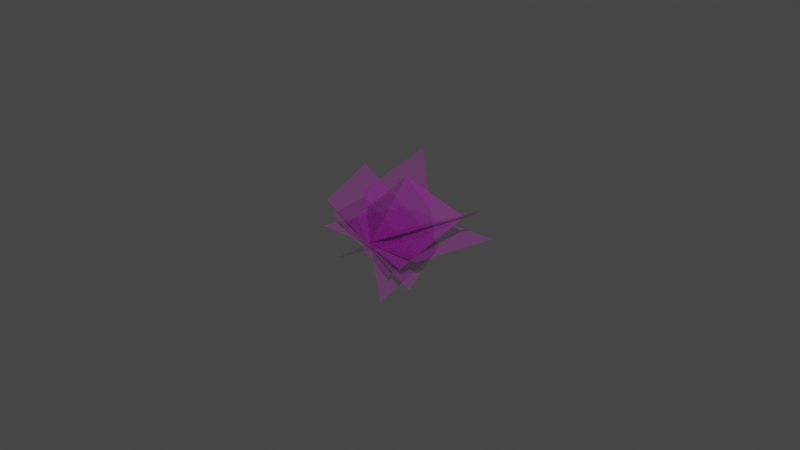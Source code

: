 # Source: grasscross.blend  (saved by Blender 2.81.16; exported with 4.5.12 LTS)
import bpy
from mathutils import Matrix  # noqa: F401  (used for matrix-valued properties, if any)

bpy.ops.wm.read_factory_settings(use_empty=True)
scene = bpy.context.scene
scene.name = 'Scene'

# ---- collections
col_collection = bpy.data.collections.new('Collection'); scene.collection.children.link(col_collection)

# ---- images (referenced by path relative to the original .blend; pixels are not part of the script)
import os
ASSET_DIR = os.environ.get("B2B_ASSET_DIR", "")  # directory of the original .blend (textures are referenced by path, not embedded)
HERE = os.path.dirname(os.path.abspath(__file__))  # packed textures are extracted next to this script under _unpacked/

def load_image(name, relpath, width, height, colorspace="sRGB"):
    """Load a texture the original file referenced (path relative to the .blend, or extracted next to this script)."""
    p = next((c for c in (os.path.join(HERE, relpath), os.path.join(ASSET_DIR, relpath)) if relpath and os.path.exists(c)), "")
    if p:
        img = bpy.data.images.load(p, check_existing=True)
        img.name = name
    else:  # same state as the original file: an image datablock whose file is absent (Cycles renders it pink)
        img = bpy.data.images.new(name, width, height)
        img.source = "FILE"
        img.filepath = "//" + (relpath or name)
    img.colorspace_settings.name = colorspace
    return img
img_map__3 = load_image('Map #3', 'Green_Grass_R_AlbedoA.tga', 1024, 1024, 'sRGB')
img_map__3_001 = load_image('Map #3.001', 'Green_Grass_R_AlbedoA.tga', 1024, 1024, 'Non-Color')

# ---- materials (node trees are filled in below, after node groups)
mat_01___default = bpy.data.materials.new('01 - Default')
mat_01___default.use_transparent_shadow = False
mat_01___default.diffuse_color = (0.5882, 0.5882, 0.5882, 1.0)
mat_01___default.roughness = 0.8586
mat_01___default.specular_intensity = 0.0
mat_01___default.metallic = 1.0

# ---- material node trees
mat_01___default.use_nodes = True; mat_01___default.node_tree.nodes.clear()
_N = mat_01___default.node_tree.nodes; _L = mat_01___default.node_tree.links
n0 = _N.new('ShaderNodeOutputMaterial'); n0.name = 'Material Output'; n0.location = (300, 300)
n1 = _N.new('ShaderNodeBsdfPrincipled'); n1.name = 'Principled BSDF'; n1.location = (10, 300)
n1.distribution = 'GGX'
n1.subsurface_method = 'BURLEY'
n1.inputs[1].default_value = 1.0
n1.inputs[2].default_value = 0.8586
n1.inputs[3].default_value = 1.45
n1.inputs[13].default_value = 0.0
n1.inputs[27].default_value = (0.0, 0.0, 0.0, 1.0)
n1.inputs[28].default_value = 1.0
n2 = _N.new('ShaderNodeNormalMap'); n2.name = 'Normal Map'; n2.location = (-300, -300)
n2.label = 'Normal/Map'
n3 = _N.new('ShaderNodeTexImage'); n3.name = 'Image Texture'; n3.location = (-300, 600)
n3.image = img_map__3
n4 = _N.new('ShaderNodeTexImage'); n4.name = 'Image Texture.001'; n4.location = (-300, 0)
n4.image = img_map__3_001
_L.new(n1.outputs[0], n0.inputs[0])
_L.new(n2.outputs[0], n1.inputs[5])
_L.new(n3.outputs[0], n1.inputs[0])
_L.new(n4.outputs[0], n1.inputs[4])
n0.is_active_output = True

# ---- world
world_world = bpy.data.worlds.new('World'); scene.world = world_world
world_world.use_nodes = True; world_world.node_tree.nodes.clear()
_N = world_world.node_tree.nodes; _L = world_world.node_tree.links
n0 = _N.new('ShaderNodeOutputWorld'); n0.name = 'World Output'; n0.location = (300, 300)
n1 = _N.new('ShaderNodeBackground'); n1.name = 'Background'; n1.location = (10, 300)
n1.inputs[0].default_value = (0.05088, 0.05088, 0.05088, 1.0)
_L.new(n1.outputs[0], n0.inputs[0])
n0.is_active_output = True
world_world.color = (0.05088, 0.05088, 0.05088)
world_world.use_sun_shadow = False
world_world.sun_shadow_jitter_overblur = 0.0

# ---- meshes
me_mesh = bpy.data.meshes.new('Mesh')
me_mesh.from_pydata([(-1544.0, -1460.0, 256.3), (1884.0, -1460.0, 256.3), (-1544.0, 2139.0, -490.1), (1884.0, 2139.0, -490.1), (-1439.0, -1001.0, -965.9), (1239.0, -1686.0, 1062.0), (-341.9, 1592.0, -965.9), (2336.0, 907.2, 1062.0), (-1185.0, -1640.0, 1266.0), (1513.0, -1299.0, -820.3), (-2466.0, 1437.0, 967.2), (232.5, 1778.0, -1119.0), (-7.816, -1438.0, 1833.0), (545.2, -1410.0, -1550.0), (-724.6, 2088.0, 1745.0), (-171.6, 2116.0, -1638.0), (-382.2, 927.5, 1320.0), (-826.6, -1357.0, 445.1), (1478.0, -1623.0, -31.17), (1922.0, 661.5, 843.6), (-54.14, 984.6, -1225.0), (751.9, -1300.0, -665.6), (-1051.0, -1566.0, 846.4), (-1857.0, 718.6, 287.0), (1884.0, -260.5, 7.475), (1884.0, 939.2, -241.3), (-1544.0, 939.2, -241.3), (-1544.0, -260.5, 7.475), (1605.0, -821.9, 1062.0), (1970.0, 42.67, 1062.0), (-707.6, 727.8, -965.9), (-1073.0, -136.8, -965.9), (659.5, 752.5, -1020.0), (-2039.0, 411.4, 1067.0), (306.3, -234.3, -1580.0), (67.36, 941.0, -1609.0), (-485.7, 913.0, 1774.0), (-246.8, -262.3, 1803.0), (1626.0, -861.5, 260.4), (1774.0, -99.98, 552.0), (-530.3, 166.0, 1028.0), (-678.5, -595.5, 736.6), (214.5, 223.1, -1039.0), (-1589.0, -42.86, 473.4), (1086.0, -273.0, -920.0), (-1612.0, -614.1, 1167.0), (-1320.0, -804.4, 659.9), (483.2, -538.4, -852.1)], [], [(24, 25, 26, 27), (28, 29, 30, 31), (32, 33, 45, 44), (34, 35, 36, 37), (38, 39, 40, 41), (43, 46, 47, 42), (3, 2, 26, 25), (27, 0, 1, 24), (7, 6, 30, 29), (31, 4, 5, 28), (11, 10, 33, 32), (15, 14, 36, 35), (37, 12, 13, 34), (19, 16, 40, 39), (41, 17, 18, 38), (23, 43, 42, 20), (8, 9, 44, 45), (22, 21, 47, 46)])
_uv = me_mesh.uv_layers.new(name='UVChannel_1')
_uv.uv.foreach_set('vector', [1.0, 0.3358, 1.0, 0.6662, -3.725e-09, 0.6662, 3.725e-09, 0.3358, 1.0, 0.3358, 1.0, 0.6662, -3.725e-09, 0.6662, 3.725e-09, 0.3358, 1.0, 0.6662, -3.725e-09, 0.6662, 1.118e-08, 0.3358, 1.0, 0.3358, 1.0, 0.3358, 1.0, 0.6662, -3.725e-09, 0.6662, 3.725e-09, 0.3358, 1.0, 0.3358, 1.0, 0.6662, -3.725e-09, 0.6662, 3.725e-09, 0.3358, 1.0, 0.6662, 1.0, 0.3358, 1.118e-08, 0.3358, -3.725e-09, 0.6662, 1.0, 1.0, -1.863e-08, 1.0, -3.725e-09, 0.6662, 1.0, 0.6662, 3.725e-09, 0.3358, 1.863e-08, -1.071e-07, 1.0, 1.066e-07, 1.0, 0.3358, 1.0, 1.0, -1.863e-08, 1.0, -3.725e-09, 0.6662, 1.0, 0.6662, 3.725e-09, 0.3358, 1.863e-08, -1.071e-07, 1.0, 1.066e-07, 1.0, 0.3358, 1.0, 1.0, -1.863e-08, 1.0, -3.725e-09, 0.6662, 1.0, 0.6662, 1.0, 1.0, -1.863e-08, 1.0, -3.725e-09, 0.6662, 1.0, 0.6662, 3.725e-09, 0.3358, 1.863e-08, -1.071e-07, 1.0, 1.066e-07, 1.0, 0.3358, 1.0, 1.0, -1.863e-08, 1.0, -3.725e-09, 0.6662, 1.0, 0.6662, 3.725e-09, 0.3358, 1.863e-08, -1.071e-07, 1.0, 1.066e-07, 1.0, 0.3358, 1.0, 1.0, 1.0, 0.6662, -3.725e-09, 0.6662, -1.863e-08, 1.0, 1.863e-08, -1.071e-07, 1.0, 1.066e-07, 1.0, 0.3358, 1.118e-08, 0.3358, 1.0, 1.066e-07, 1.863e-08, -1.071e-07, 1.118e-08, 0.3358, 1.0, 0.3358])
_ca = me_mesh.color_attributes.new('Col', 'BYTE_COLOR', 'CORNER')
_ca.data.foreach_set('color', [1.0, 1.0, 1.0, 0.3333, 1.0, 1.0, 1.0, 0.6667, 1.0, 1.0, 1.0, 0.6667, 1.0, 1.0, 1.0, 0.3333, 1.0, 1.0, 1.0, 0.3333, 1.0, 1.0, 1.0, 0.6667, 1.0, 1.0, 1.0, 0.6667, 1.0, 1.0, 1.0, 0.3333, 1.0, 1.0, 1.0, 0.6667, 1.0, 1.0, 1.0, 0.6667, 1.0, 1.0, 1.0, 0.3333, 1.0, 1.0, 1.0, 0.3333, 1.0, 1.0, 1.0, 0.3333, 1.0, 1.0, 1.0, 0.6667, 1.0, 1.0, 1.0, 0.6667, 1.0, 1.0, 1.0, 0.3333, 1.0, 1.0, 1.0, 0.3333, 1.0, 1.0, 1.0, 0.6667, 1.0, 1.0, 1.0, 0.6667, 1.0, 1.0, 1.0, 0.3333, 1.0, 1.0, 1.0, 0.6667, 1.0, 1.0, 1.0, 0.3333, 1.0, 1.0, 1.0, 0.3333, 1.0, 1.0, 1.0, 0.6667, 1.0, 1.0, 1.0, 1.0, 1.0, 1.0, 1.0, 1.0, 1.0, 1.0, 1.0, 0.6667, 1.0, 1.0, 1.0, 0.6667, 1.0, 1.0, 1.0, 0.3333, 1.0, 1.0, 1.0, 0.0, 1.0, 1.0, 1.0, 0.0, 1.0, 1.0, 1.0, 0.3333, 1.0, 1.0, 1.0, 1.0, 1.0, 1.0, 1.0, 1.0, 1.0, 1.0, 1.0, 0.6667, 1.0, 1.0, 1.0, 0.6667, 1.0, 1.0, 1.0, 0.3333, 1.0, 1.0, 1.0, 0.0, 1.0, 1.0, 1.0, 0.0, 1.0, 1.0, 1.0, 0.3333, 1.0, 1.0, 1.0, 1.0, 1.0, 1.0, 1.0, 1.0, 1.0, 1.0, 1.0, 0.6667, 1.0, 1.0, 1.0, 0.6667, 1.0, 1.0, 1.0, 1.0, 1.0, 1.0, 1.0, 1.0, 1.0, 1.0, 1.0, 0.6667, 1.0, 1.0, 1.0, 0.6667, 1.0, 1.0, 1.0, 0.3333, 1.0, 1.0, 1.0, 0.0, 1.0, 1.0, 1.0, 0.0, 1.0, 1.0, 1.0, 0.3333, 1.0, 1.0, 1.0, 1.0, 1.0, 1.0, 1.0, 1.0, 1.0, 1.0, 1.0, 0.6667, 1.0, 1.0, 1.0, 0.6667, 1.0, 1.0, 1.0, 0.3333, 1.0, 1.0, 1.0, 0.0, 1.0, 1.0, 1.0, 0.0, 1.0, 1.0, 1.0, 0.3333, 1.0, 1.0, 1.0, 1.0, 1.0, 1.0, 1.0, 0.6667, 1.0, 1.0, 1.0, 0.6667, 1.0, 1.0, 1.0, 1.0, 1.0, 1.0, 1.0, 0.0, 1.0, 1.0, 1.0, 0.0, 1.0, 1.0, 1.0, 0.3333, 1.0, 1.0, 1.0, 0.3333, 1.0, 1.0, 1.0, 0.0, 1.0, 1.0, 1.0, 0.0, 1.0, 1.0, 1.0, 0.3333, 1.0, 1.0, 1.0, 0.3333])
me_mesh.materials.append(mat_01___default)
me_mesh.use_remesh_fix_poles = True
me_mesh.use_remesh_preserve_attributes = False
me_mesh.use_mirror_vertex_groups = False
me_mesh.update()
me_mesh.normals_split_custom_set([tuple(v) for v in zip(*[iter([3.348e-08, 0.2031, 0.9792, 3.348e-08, 0.2031, 0.9792, 3.348e-08, 0.2031, 0.9792, 3.348e-08, 0.2031, 0.9792, -0.5487, 0.2321, 0.8032, -0.5487, 0.2321, 0.8032, -0.5487, 0.2321, 0.8032, -0.5487, 0.2321, 0.8032, 0.5576, 0.3071, 0.7712, 0.5576, 0.3071, 0.7712, 0.5576, 0.3071, 0.7712, 0.5576, 0.3071, 0.7712, 0.9666, 0.2005, 0.1597, 0.9666, 0.2005, 0.1597, 0.9666, 0.2005, 0.1597, 0.9666, 0.2005, 0.1597, 0.1453, -0.3783, 0.9142, 0.1453, -0.3783, 0.9142, 0.1453, -0.3783, 0.9142, 0.1453, -0.3783, 0.9142, 0.5614, 0.3783, 0.736, 0.5614, 0.3783, 0.736, 0.5614, 0.3783, 0.736, 0.5614, 0.3783, 0.736, 1.488e-08, 0.2031, 0.9792, 1.488e-08, 0.2031, 0.9792, 1.488e-08, 0.2031, 0.9792, 1.488e-08, 0.2031, 0.9792, 1.488e-08, 0.2031, 0.9792, 1.488e-08, 0.2031, 0.9792, 1.488e-08, 0.2031, 0.9792, 1.488e-08, 0.2031, 0.9792, -0.5487, 0.2321, 0.8032, -0.5487, 0.2321, 0.8032, -0.5487, 0.2321, 0.8032, -0.5487, 0.2321, 0.8032, -0.5487, 0.2321, 0.8032, -0.5487, 0.2321, 0.8032, -0.5487, 0.2321, 0.8032, -0.5487, 0.2321, 0.8032, 0.5576, 0.3071, 0.7712, 0.5576, 0.3071, 0.7712, 0.5576, 0.3071, 0.7712, 0.5576, 0.3071, 0.7712, 0.9666, 0.2005, 0.1597, 0.9666, 0.2005, 0.1597, 0.9666, 0.2005, 0.1597, 0.9666, 0.2005, 0.1597, 0.9666, 0.2005, 0.1597, 0.9666, 0.2005, 0.1597, 0.9666, 0.2005, 0.1597, 0.9666, 0.2005, 0.1597, 0.1453, -0.3783, 0.9142, 0.1453, -0.3783, 0.9142, 0.1453, -0.3783, 0.9142, 0.1453, -0.3783, 0.9142, 0.1453, -0.3783, 0.9142, 0.1453, -0.3783, 0.9142, 0.1453, -0.3783, 0.9142, 0.1453, -0.3783, 0.9142, 0.5614, 0.3783, 0.736, 0.5614, 0.3783, 0.736, 0.5614, 0.3783, 0.736, 0.5614, 0.3783, 0.736, 0.5576, 0.3071, 0.7712, 0.5576, 0.3071, 0.7712, 0.5576, 0.3071, 0.7712, 0.5576, 0.3071, 0.7712, 0.5614, 0.3783, 0.736, 0.5614, 0.3783, 0.736, 0.5614, 0.3783, 0.736, 0.5614, 0.3783, 0.736])] * 3)])

# ---- objects
ob_grass_mesh_asset = bpy.data.objects.new('Grass_Mesh_Asset', me_mesh)

# ---- transforms, parenting, visibility, modifiers, constraints
ob_grass_mesh_asset.location = (0.0, 0.0, 0.0)
ob_grass_mesh_asset.scale = (1e-05, 1e-05, 1e-05)
ob_grass_mesh_asset.color = (0.8, 0.8, 0.8, 1.0)
ob_grass_mesh_asset.lineart.crease_threshold = 0.0

# ---- collection membership
col_collection.objects.link(ob_grass_mesh_asset)

# ---- scene / render settings (as saved in the file)
scene.frame_start = 1; scene.frame_end = 250; scene.frame_set(1)
scene.render.engine = 'BLENDER_EEVEE_NEXT'
scene.render.fps = 30
scene.cycles.use_denoising = False
scene.cycles.samples = 128
scene.cycles.sampling_pattern = 'TABULATED_SOBOL'
scene.cycles.use_adaptive_sampling = False
scene.cycles.use_light_tree = False
scene.view_settings.view_transform = 'Filmic'
bpy.context.view_layer.update()

# ---- added for rendering (the .blend has no active camera and no usable light): camera, sun
cam_auto = bpy.data.cameras.new('AutoCamera')
cam_auto.lens = 50.0
cam_auto.sensor_width = 36.0
cam_auto.clip_end = 1000.0
ob_auto_camera = bpy.data.objects.new('AutoCamera', cam_auto)
scene.collection.objects.link(ob_auto_camera)
ob_auto_camera.location = (0.184397, -0.219792, 0.149009)
ob_auto_camera.rotation_euler = (1.09748, -7.21219e-08, 0.694738)
scene.camera = ob_auto_camera
light_auto_sun = bpy.data.lights.new('AutoSun', 'SUN')
light_auto_sun.energy = 3.0
light_auto_sun.angle = 0.0523599
ob_auto_sun = bpy.data.objects.new('AutoSun', light_auto_sun)
scene.collection.objects.link(ob_auto_sun)
ob_auto_sun.rotation_euler = (0.872665, 0.174533, 0.523599)
bpy.context.view_layer.update()
